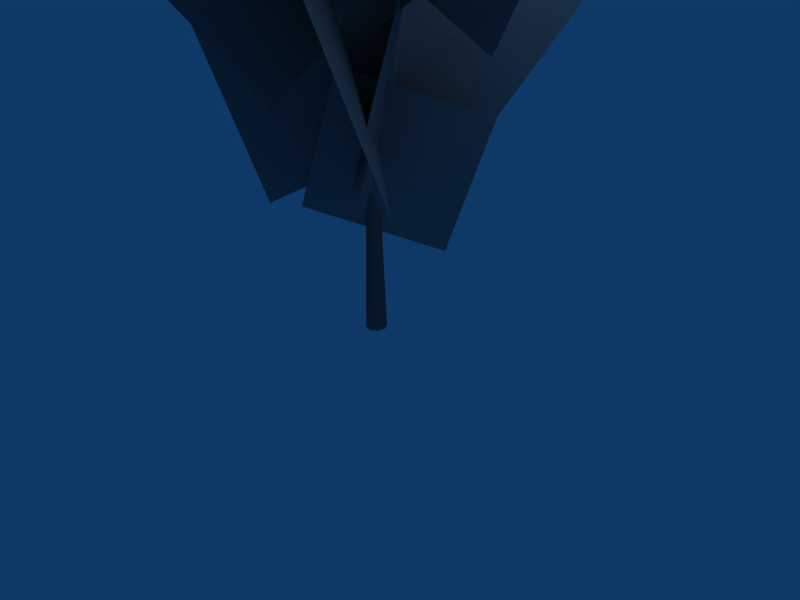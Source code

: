# Source: puh3.blend  (saved by Blender 2.43.0; exported with 4.5.12 LTS)
import bpy
from mathutils import Matrix  # noqa: F401  (used for matrix-valued properties, if any)

bpy.ops.wm.read_factory_settings(use_empty=True)
scene = bpy.context.scene
scene.name = 'Scene'

# ---- collections
col_collection_1 = bpy.data.collections.new('Collection 1'); scene.collection.children.link(col_collection_1)

# ---- materials (node trees are filled in below, after node groups)
mat_bark = bpy.data.materials.new('bark')
mat_bark.alpha_threshold = 0.0
mat_bark.diffuse_color = (0.3647, 0.3647, 0.3647, 1.0)
mat_bark.specular_color = (0.3142, 0.296, 0.2522)
mat_bark.roughness = 0.5
mat_bark.line_color = (0.0, 0.0, 0.0, 1.0)
mat_branch = bpy.data.materials.new('branch')
mat_branch.alpha_threshold = 0.0
mat_branch.diffuse_color = (0.502, 0.502, 0.502, 1.0)
mat_branch.specular_color = (0.1879, 0.2823, 0.1708)
mat_branch.roughness = 0.5
mat_branch.line_color = (0.0, 0.0, 0.0, 0.009)

# ---- material node trees

# ---- world
world_world = bpy.data.worlds.new('World'); scene.world = world_world
world_world.color = (0.05656, 0.2208, 0.4)
world_world.use_sun_shadow = False
world_world.sun_shadow_jitter_overblur = 0.0
world_world.cycles.sampling_method = 'MANUAL'
world_world.cycles.sample_map_resolution = 256

# ---- cameras
cam_camera = bpy.data.cameras.new('Camera')
cam_camera.passepartout_alpha = 0.2
cam_camera.clip_end = 100.0
cam_camera.lens = 35.0
cam_camera.ortho_scale = 7.314
cam_camera.show_passepartout = False
cam_camera.show_safe_areas = True
cam_camera.dof.focus_distance = 0.0
cam_camera.dof.aperture_fstop = 128.0

# ---- lights
light_spot = bpy.data.lights.new('Spot', 'POINT')
light_spot.transmission_factor = 0.0
light_spot.cutoff_distance = 30.0
light_spot.energy = 100.0
light_spot.shadow_buffer_clip_start = 1.001
light_spot.shadow_soft_size = 1.0
light_spot.shadow_maximum_resolution = 0.006
light_spot.use_absolute_resolution = True
light_spot.cycles.use_multiple_importance_sampling = False

# ---- meshes
me_puh3_mesh = bpy.data.meshes.new('puh3-mesh')
me_puh3_mesh.from_pydata([(0.008109, 1.026, 9.768), (0.07443, 0.07261, 8.004), (0.09326, 0.08495, 8.0), (0.01825, 1.032, 9.765), (0.09751, 0.1066, 7.994), (0.02052, 1.043, 9.76), (0.0847, 0.1248, 7.99), (0.01358, 1.052, 9.755), (0.06233, 0.129, 7.989), (0.001492, 1.053, 9.754), (0.04351, 0.1166, 7.992), (-0.008654, 1.047, 9.756), (0.03925, 0.09501, 7.998), (-0.01092, 1.036, 9.762), (0.05206, 0.07678, 8.003), (-0.003975, 1.028, 9.767), (-0.02032, -5.6e-05, 6.0), (0.007675, 0.01847, 5.999), (0.01436, 0.05138, 5.998), (-0.004172, 0.07939, 5.998), (-0.03708, 0.08609, 5.999), (-0.06507, 0.06756, 6.0), (-0.07176, 0.03466, 6.001), (-0.05322, 0.006648, 6.001), (-0.02256, -0.02316, 4.0), (0.01608, 0.002404, 4.0), (0.02533, 0.0478, 4.0), (-0.000232, 0.08643, 3.999), (-0.04562, 0.09567, 3.999), (-0.08426, 0.07011, 3.999), (-0.09351, 0.02472, 3.999), (-0.06795, -0.01391, 4.0), (0.01816, -0.0935, 2.001), (0.07896, -0.05326, 2.001), (0.0935, 0.01817, 2.001), (0.05327, 0.07896, 2.0), (-0.01816, 0.0935, 1.999), (-0.07896, 0.05326, 1.999), (-0.0935, -0.01817, 1.999), (-0.05327, -0.07896, 2.0), (0.02862, -0.1472, 0.0), (0.1244, -0.08388, 0.0), (0.1472, 0.02862, 0.0), (0.08388, 0.1244, 0.0), (-0.02862, 0.1472, 0.0), (-0.1244, 0.08388, 0.0), (-0.1472, -0.02862, 0.0), (-0.08388, -0.1244, 0.0), (-0.7171, -0.6562, 1.808), (0.7171, 0.6562, 1.192), (1.403, 0.8048, 3.107), (-0.03133, -0.5075, 3.722), (0.7118, -0.9564, 2.442), (-0.7118, 0.9564, 1.558), (-0.8114, 1.961, 3.892), (0.6123, 0.04823, 4.776), (1.03, 0.9584, 3.154), (-1.047, -0.9403, 1.846), (-2.564, -1.141, 4.546), (-0.4866, 0.7574, 5.854), (-1.331, 0.8885, 3.829), (1.297, -0.8523, 2.171), (2.005, -2.639, 5.169), (-0.6226, -0.898, 6.827), (-0.5306, -1.572, 4.448), (0.4795, 1.627, 2.551), (2.16, 2.987, 5.741), (1.15, -0.2117, 7.637), (1.683, 0.02779, 5.031), (-1.752, 0.04473, 2.967), (-3.676, 1.469, 6.181), (-0.241, 1.452, 8.245), (-0.3199, 1.717, 5.599), (0.2544, -1.641, 3.4), (-0.9176, -3.906, 6.552), (-1.492, -0.5486, 8.751), (-1.65, -0.368, 6.123), (1.588, 0.4472, 3.875), (3.976, -0.4729, 6.982), (0.7381, -1.288, 9.23), (0.2875, -1.454, 6.751), (-0.3476, 1.536, 4.248), (1.071, 4.075, 6.921), (1.707, 1.085, 9.424), (1.481, 0.4552, 7.127), (-1.538, -0.3692, 4.872), (-3.938, 0.7827, 7.663), (-0.9192, 1.607, 9.919), (-0.3904, 1.547, 7.558), (0.3816, -1.433, 5.439), (-0.625, -3.688, 8.244), (-1.397, -0.7077, 10.36), (-1.244, -0.3571, 8.178), (1.283, 0.5009, 5.818), (3.759, 0.2161, 8.364), (1.232, -0.6419, 10.72), (0.4885, -0.8984, 8.749), (-0.4003, 1.071, 6.245), (0.47, 3.722, 8.021), (1.359, 1.753, 10.53), (1.296, 0.5599, 8.668), (-1.159, -0.3583, 7.324), (-2.785, 0.9369, 9.41), (-0.3304, 1.855, 10.75), (-0.419, 1.456, 8.581), (0.5239, -0.7848, 8.294), (0.3614, -1.163, 10.71), (-0.5815, 1.078, 10.99), (-0.6926, 0.238, 9.277), (0.7657, 0.9024, 8.481), (1.341, 1.527, 10.06), (-0.1173, 0.8626, 10.85), (0.3719, 0.5629, 9.531), (-0.3305, 1.047, 9.109), (-0.4107, 1.601, 9.879), (0.2916, 1.117, 10.3)], [], [(0, 1, 2, 3), (3, 2, 4, 5), (5, 4, 6, 7), (7, 6, 8, 9), (9, 8, 10, 11), (11, 10, 12, 13), (13, 12, 14, 15), (1, 0, 15, 14), (1, 16, 17, 2), (2, 17, 18, 4), (4, 18, 19, 6), (6, 19, 20, 8), (8, 20, 21, 10), (10, 21, 22, 12), (12, 22, 23, 14), (14, 23, 16, 1), (16, 24, 25, 17), (17, 25, 26, 18), (18, 26, 27, 19), (19, 27, 28, 20), (20, 28, 29, 21), (21, 29, 30, 22), (22, 30, 31, 23), (23, 31, 24, 16), (24, 32, 33, 25), (25, 33, 34, 26), (26, 34, 35, 27), (27, 35, 36, 28), (28, 36, 37, 29), (29, 37, 38, 30), (30, 38, 39, 31), (31, 39, 32, 24), (32, 40, 41, 33), (33, 41, 42, 34), (34, 42, 43, 35), (35, 43, 44, 36), (36, 44, 45, 37), (37, 45, 46, 38), (38, 46, 47, 39), (39, 47, 40, 32), (48, 49, 50, 51), (52, 53, 54, 55), (56, 57, 58, 59), (60, 61, 62, 63), (64, 65, 66, 67), (68, 69, 70, 71), (72, 73, 74, 75), (76, 77, 78, 79), (80, 81, 82, 83), (84, 85, 86, 87), (88, 89, 90, 91), (92, 93, 94, 95), (96, 97, 98, 99), (100, 101, 102, 103), (104, 105, 106, 107), (108, 109, 110, 111), (112, 113, 114, 115)])
me_puh3_mesh.polygons.foreach_set('use_smooth', [1, 1, 1, 1, 1, 1, 1, 1, 1, 1, 1, 1, 1, 1, 1, 1, 1, 1, 1, 1, 1, 1, 1, 1, 1, 1, 1, 1, 1, 1, 1, 1, 1, 1, 1, 1, 1, 1, 1, 1, 0, 0, 0, 0, 0, 0, 0, 0, 0, 0, 0, 0, 0, 0, 0, 0, 0])
me_puh3_mesh.polygons.foreach_set('material_index', [0, 0, 0, 0, 0, 0, 0, 0, 0, 0, 0, 0, 0, 0, 0, 0, 0, 0, 0, 0, 0, 0, 0, 0, 0, 0, 0, 0, 0, 0, 0, 0, 0, 0, 0, 0, 0, 0, 0, 0, 1, 1, 1, 1, 1, 1, 1, 1, 1, 1, 1, 1, 1, 1, 1, 1, 1])
_uv = me_puh3_mesh.uv_layers.new(name='UVTex')
_uv.uv.foreach_set('vector', [0.0, 8.0, 0.0, 6.4, 0.125, 6.4, 0.125, 8.0, 0.125, 8.0, 0.125, 6.4, 0.25, 6.4, 0.25, 8.0, 0.25, 8.0, 0.25, 6.4, 0.375, 6.4, 0.375, 8.0, 0.375, 8.0, 0.375, 6.4, 0.5, 6.4, 0.5, 8.0, 0.5, 8.0, 0.5, 6.4, 0.625, 6.4, 0.625, 8.0, 0.625, 8.0, 0.625, 6.4, 0.75, 6.4, 0.75, 8.0, 0.75, 8.0, 0.75, 6.4, 0.875, 6.4, 0.875, 8.0, 1.0, 6.4, 1.0, 8.0, 0.875, 8.0, 0.875, 6.4, 0.0, 6.4, 0.0, 4.8, 0.125, 4.8, 0.125, 6.4, 0.125, 6.4, 0.125, 4.8, 0.25, 4.8, 0.25, 6.4, 0.25, 6.4, 0.25, 4.8, 0.375, 4.8, 0.375, 6.4, 0.375, 6.4, 0.375, 4.8, 0.5, 4.8, 0.5, 6.4, 0.5, 6.4, 0.5, 4.8, 0.625, 4.8, 0.625, 6.4, 0.625, 6.4, 0.625, 4.8, 0.75, 4.8, 0.75, 6.4, 0.75, 6.4, 0.75, 4.8, 0.875, 4.8, 0.875, 6.4, 0.875, 6.4, 0.875, 4.8, 1.0, 4.8, 1.0, 6.4, 0.0, 4.8, 0.0, 3.2, 0.125, 3.2, 0.125, 4.8, 0.125, 4.8, 0.125, 3.2, 0.25, 3.2, 0.25, 4.8, 0.25, 4.8, 0.25, 3.2, 0.375, 3.2, 0.375, 4.8, 0.375, 4.8, 0.375, 3.2, 0.5, 3.2, 0.5, 4.8, 0.5, 4.8, 0.5, 3.2, 0.625, 3.2, 0.625, 4.8, 0.625, 4.8, 0.625, 3.2, 0.75, 3.2, 0.75, 4.8, 0.75, 4.8, 0.75, 3.2, 0.875, 3.2, 0.875, 4.8, 0.875, 4.8, 0.875, 3.2, 1.0, 3.2, 1.0, 4.8, 0.0, 3.2, 0.0, 1.6, 0.125, 1.6, 0.125, 3.2, 0.125, 3.2, 0.125, 1.6, 0.25, 1.6, 0.25, 3.2, 0.25, 3.2, 0.25, 1.6, 0.375, 1.6, 0.375, 3.2, 0.375, 3.2, 0.375, 1.6, 0.5, 1.6, 0.5, 3.2, 0.5, 3.2, 0.5, 1.6, 0.625, 1.6, 0.625, 3.2, 0.625, 3.2, 0.625, 1.6, 0.75, 1.6, 0.75, 3.2, 0.75, 3.2, 0.75, 1.6, 0.875, 1.6, 0.875, 3.2, 0.875, 3.2, 0.875, 1.6, 1.0, 1.6, 1.0, 3.2, 0.0, 1.6, 0.0, 0.0, 0.125, 0.0, 0.125, 1.6, 0.125, 1.6, 0.125, 0.0, 0.25, 0.0, 0.25, 1.6, 0.25, 1.6, 0.25, 0.0, 0.375, 0.0, 0.375, 1.6, 0.375, 1.6, 0.375, 0.0, 0.5, 0.0, 0.5, 1.6, 0.5, 1.6, 0.5, 0.0, 0.625, 0.0, 0.625, 1.6, 0.625, 1.6, 0.625, 0.0, 0.75, 0.0, 0.75, 1.6, 0.75, 1.6, 0.75, 0.0, 0.875, 0.0, 0.875, 1.6, 0.875, 1.6, 0.875, 0.0, 1.0, 0.0, 1.0, 1.6, 0.0, 0.0, 1.0, 0.0, 1.0, 1.0, 0.0, 1.0, 0.0, 0.0, 1.0, 0.0, 1.0, 1.0, 0.0, 1.0, 0.0, 0.0, 1.0, 0.0, 1.0, 1.0, 0.0, 1.0, 0.0, 0.0, 1.0, 0.0, 1.0, 1.0, 0.0, 1.0, 0.0, 0.0, 1.0, 0.0, 1.0, 1.0, 0.0, 1.0, 0.0, 0.0, 1.0, 0.0, 1.0, 1.0, 0.0, 1.0, 0.0, 0.0, 1.0, 0.0, 1.0, 1.0, 0.0, 1.0, 0.0, 0.0, 1.0, 0.0, 1.0, 1.0, 0.0, 1.0, 0.0, 0.0, 1.0, 0.0, 1.0, 1.0, 0.0, 1.0, 0.0, 0.0, 1.0, 0.0, 1.0, 1.0, 0.0, 1.0, 0.0, 0.0, 1.0, 0.0, 1.0, 1.0, 0.0, 1.0, 0.0, 0.0, 1.0, 0.0, 1.0, 1.0, 0.0, 1.0, 0.0, 0.0, 1.0, 0.0, 1.0, 1.0, 0.0, 1.0, 0.0, 0.0, 1.0, 0.0, 1.0, 1.0, 0.0, 1.0, 0.0, 0.0, 1.0, 0.0, 1.0, 1.0, 0.0, 1.0, 0.0, 0.0, 1.0, 0.0, 1.0, 1.0, 0.0, 1.0, 0.0, 0.0, 1.0, 0.0, 1.0, 1.0, 0.0, 1.0])
me_puh3_mesh.materials.append(mat_bark)
me_puh3_mesh.materials.append(mat_branch)
me_puh3_mesh.use_remesh_preserve_volume = False
me_puh3_mesh.use_remesh_preserve_attributes = False
me_puh3_mesh.use_mirror_vertex_groups = False
me_puh3_mesh.update()

# ---- objects
ob_puh3 = bpy.data.objects.new('puh3', me_puh3_mesh)
ob_lamp = bpy.data.objects.new('Lamp', light_spot)
ob_camera = bpy.data.objects.new('Camera', cam_camera)

# ---- transforms, parenting, visibility, modifiers, constraints
ob_puh3.location = (0.0, 0.0, 0.0)
ob_puh3.lock_rotations_4d = False
ob_puh3.empty_display_type = 'ARROWS'
ob_puh3.color = (0.0, 0.0, 0.0, 1.0)
ob_puh3.lineart.crease_threshold = 0.0
ob_lamp.location = (4.076, 1.005, 5.904)
ob_lamp.rotation_euler = (0.6503, 0.05522, 1.866)
ob_lamp.lock_rotations_4d = False
ob_lamp.empty_display_type = 'ARROWS'
ob_lamp.color = (0.0, 0.0, 0.0, 0.0)
ob_lamp.lineart.crease_threshold = 0.0
ob_camera.location = (7.481, -6.508, 5.344)
ob_camera.rotation_euler = (1.109, 0.01082, 0.8149)
ob_camera.lock_rotations_4d = False
ob_camera.empty_display_type = 'ARROWS'
ob_camera.color = (0.0, 0.0, 0.0, 0.0)
ob_camera.display_type = 'WIRE'
ob_camera.lineart.crease_threshold = 0.0

# ---- collection membership
col_collection_1.objects.link(ob_puh3)
col_collection_1.objects.link(ob_lamp)
col_collection_1.objects.link(ob_camera)

# ---- scene / render settings (as saved in the file)
scene.camera = ob_camera
scene.frame_start = 1; scene.frame_end = 250; scene.frame_set(1)
scene.render.engine = 'BLENDER_EEVEE_NEXT'
scene.render.image_settings.file_format = 'JPEG'
scene.render.image_settings.color_mode = 'RGB'
scene.render.image_settings.compression = 90
scene.render.resolution_x = 800
scene.render.resolution_y = 600
scene.render.pixel_aspect_x = 100.0
scene.render.pixel_aspect_y = 100.0
scene.render.fps = 25
scene.render.dither_intensity = 0.0
scene.render.use_compositing = False
scene.render.use_sequencer = False
scene.render.bake_margin = 2
scene.render.bake_bias = 0.0
scene.render.use_stamp_time = False
scene.render.use_stamp_date = False
scene.render.use_stamp_frame = False
scene.render.use_stamp_camera = False
scene.render.use_stamp_scene = False
scene.render.use_stamp_filename = False
scene.render.use_stamp_render_time = False
scene.render.stamp_font_size = 0
scene.cycles.use_denoising = False
scene.cycles.samples = 10
scene.cycles.sampling_pattern = 'TABULATED_SOBOL'
scene.cycles.light_sampling_threshold = 0.0
scene.cycles.use_adaptive_sampling = False
scene.cycles.use_light_tree = False
scene.cycles.blur_glossy = 0.0
scene.cycles.volume_bounces = 1
scene.cycles.pixel_filter_type = 'GAUSSIAN'
scene.cycles.sample_clamp_indirect = 0.0
scene.view_settings.view_transform = 'Raw'
bpy.context.view_layer.update()
